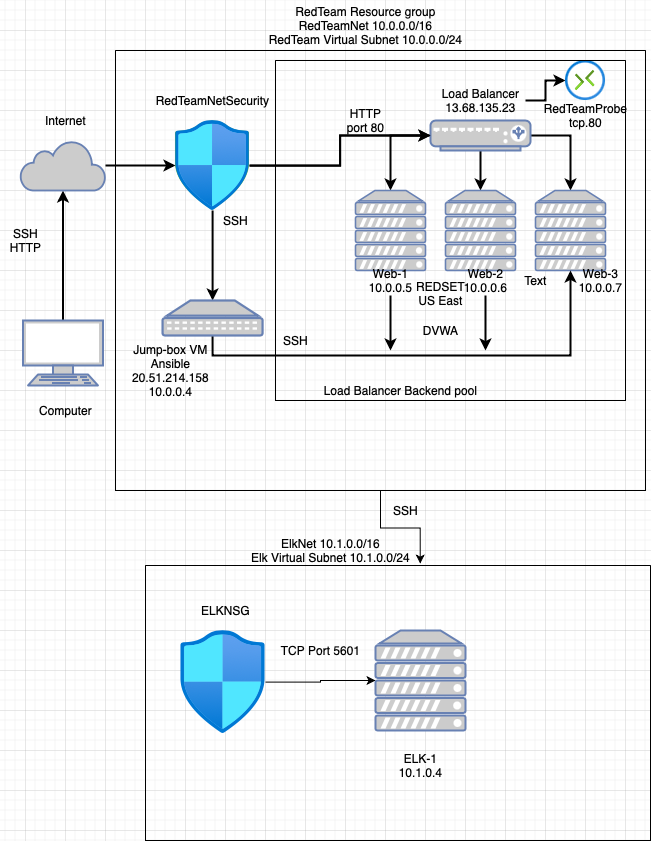

The diagram above was exported from draw.io. Its source (the exported page's mxGraphModel, read from the mxfile embedded in the PNG):
<mxGraphModel dx="1486" dy="447" grid="1" gridSize="10" guides="1" tooltips="1" connect="1" arrows="1" fold="1" page="1" pageScale="1" pageWidth="850" pageHeight="1100" math="0" shadow="0">
  <root>
    <mxCell id="0" />
    <mxCell id="1" parent="0" />
    <mxCell id="BWpnLMaZyTXxh_hYdeZp-3" style="edgeStyle=orthogonalEdgeStyle;rounded=0;orthogonalLoop=1;jettySize=auto;html=1;exitX=0.5;exitY=1;exitDx=0;exitDy=0;entryX=0.544;entryY=-0.007;entryDx=0;entryDy=0;entryPerimeter=0;" edge="1" parent="1" source="tTFggnVZy4mv658Dvmh5-3" target="BWpnLMaZyTXxh_hYdeZp-1">
      <mxGeometry relative="1" as="geometry" />
    </mxCell>
    <mxCell id="tTFggnVZy4mv658Dvmh5-3" value="" style="swimlane;startSize=0;" parent="1" vertex="1">
      <mxGeometry x="90" y="60" width="530" height="440" as="geometry" />
    </mxCell>
    <mxCell id="tTFggnVZy4mv658Dvmh5-11" value="" style="aspect=fixed;html=1;points=[];align=center;image;fontSize=12;image=img/lib/azure2/security/Security_Center.svg;" parent="tTFggnVZy4mv658Dvmh5-3" vertex="1">
      <mxGeometry x="60" y="70" width="74.12" height="90" as="geometry" />
    </mxCell>
    <mxCell id="tTFggnVZy4mv658Dvmh5-16" value="RedTeamNetSecurity" style="text;html=1;align=center;verticalAlign=middle;resizable=0;points=[];autosize=1;strokeColor=none;" parent="tTFggnVZy4mv658Dvmh5-3" vertex="1">
      <mxGeometry x="32.06" y="40" width="130" height="20" as="geometry" />
    </mxCell>
    <mxCell id="tTFggnVZy4mv658Dvmh5-31" style="edgeStyle=orthogonalEdgeStyle;rounded=0;orthogonalLoop=1;jettySize=auto;html=1;endSize=6;targetPerimeterSpacing=0;strokeWidth=2;" parent="tTFggnVZy4mv658Dvmh5-3" source="tTFggnVZy4mv658Dvmh5-18" target="tTFggnVZy4mv658Dvmh5-19" edge="1">
      <mxGeometry relative="1" as="geometry" />
    </mxCell>
    <mxCell id="tTFggnVZy4mv658Dvmh5-32" style="edgeStyle=orthogonalEdgeStyle;rounded=0;orthogonalLoop=1;jettySize=auto;html=1;exitX=0.5;exitY=1;exitDx=0;exitDy=0;exitPerimeter=0;endSize=6;targetPerimeterSpacing=0;strokeWidth=2;" parent="tTFggnVZy4mv658Dvmh5-3" source="tTFggnVZy4mv658Dvmh5-18" target="tTFggnVZy4mv658Dvmh5-20" edge="1">
      <mxGeometry relative="1" as="geometry" />
    </mxCell>
    <mxCell id="tTFggnVZy4mv658Dvmh5-33" style="edgeStyle=orthogonalEdgeStyle;rounded=0;orthogonalLoop=1;jettySize=auto;html=1;endSize=6;targetPerimeterSpacing=0;strokeWidth=2;" parent="tTFggnVZy4mv658Dvmh5-3" source="tTFggnVZy4mv658Dvmh5-18" target="tTFggnVZy4mv658Dvmh5-23" edge="1">
      <mxGeometry relative="1" as="geometry" />
    </mxCell>
    <mxCell id="tTFggnVZy4mv658Dvmh5-18" value="" style="fontColor=#0066CC;verticalAlign=top;verticalLabelPosition=bottom;labelPosition=center;align=center;html=1;outlineConnect=0;fillColor=#CCCCCC;strokeColor=#6881B3;gradientColor=none;gradientDirection=north;strokeWidth=2;shape=mxgraph.networks.load_balancer;" parent="tTFggnVZy4mv658Dvmh5-3" vertex="1">
      <mxGeometry x="315" y="70" width="100" height="30" as="geometry" />
    </mxCell>
    <mxCell id="tTFggnVZy4mv658Dvmh5-19" value="" style="fontColor=#0066CC;verticalAlign=top;verticalLabelPosition=bottom;labelPosition=center;align=center;html=1;outlineConnect=0;fillColor=#CCCCCC;strokeColor=#6881B3;gradientColor=none;gradientDirection=north;strokeWidth=2;shape=mxgraph.networks.server;" parent="tTFggnVZy4mv658Dvmh5-3" vertex="1">
      <mxGeometry x="240" y="140" width="70" height="80" as="geometry" />
    </mxCell>
    <mxCell id="tTFggnVZy4mv658Dvmh5-20" value="" style="fontColor=#0066CC;verticalAlign=top;verticalLabelPosition=bottom;labelPosition=center;align=center;html=1;outlineConnect=0;fillColor=#CCCCCC;strokeColor=#6881B3;gradientColor=none;gradientDirection=north;strokeWidth=2;shape=mxgraph.networks.server;" parent="tTFggnVZy4mv658Dvmh5-3" vertex="1">
      <mxGeometry x="330" y="140" width="70" height="80" as="geometry" />
    </mxCell>
    <mxCell id="tTFggnVZy4mv658Dvmh5-23" value="" style="fontColor=#0066CC;verticalAlign=top;verticalLabelPosition=bottom;labelPosition=center;align=center;html=1;outlineConnect=0;fillColor=#CCCCCC;strokeColor=#6881B3;gradientColor=none;gradientDirection=north;strokeWidth=2;shape=mxgraph.networks.server;" parent="tTFggnVZy4mv658Dvmh5-3" vertex="1">
      <mxGeometry x="420" y="140" width="70" height="80" as="geometry" />
    </mxCell>
    <mxCell id="tTFggnVZy4mv658Dvmh5-24" style="edgeStyle=orthogonalEdgeStyle;rounded=0;orthogonalLoop=1;jettySize=auto;html=1;exitX=0.5;exitY=1;exitDx=0;exitDy=0;exitPerimeter=0;endSize=6;targetPerimeterSpacing=0;strokeWidth=2;" parent="tTFggnVZy4mv658Dvmh5-3" source="tTFggnVZy4mv658Dvmh5-23" target="tTFggnVZy4mv658Dvmh5-23" edge="1">
      <mxGeometry relative="1" as="geometry" />
    </mxCell>
    <mxCell id="tTFggnVZy4mv658Dvmh5-37" style="edgeStyle=orthogonalEdgeStyle;rounded=0;orthogonalLoop=1;jettySize=auto;html=1;endSize=6;targetPerimeterSpacing=0;strokeWidth=2;" parent="tTFggnVZy4mv658Dvmh5-3" source="tTFggnVZy4mv658Dvmh5-27" target="tTFggnVZy4mv658Dvmh5-18" edge="1">
      <mxGeometry relative="1" as="geometry" />
    </mxCell>
    <mxCell id="tTFggnVZy4mv658Dvmh5-38" style="edgeStyle=orthogonalEdgeStyle;rounded=0;orthogonalLoop=1;jettySize=auto;html=1;entryX=0;entryY=0.5;entryDx=0;entryDy=0;entryPerimeter=0;endSize=6;targetPerimeterSpacing=0;strokeWidth=2;" parent="tTFggnVZy4mv658Dvmh5-3" source="tTFggnVZy4mv658Dvmh5-27" target="tTFggnVZy4mv658Dvmh5-18" edge="1">
      <mxGeometry relative="1" as="geometry" />
    </mxCell>
    <mxCell id="tTFggnVZy4mv658Dvmh5-40" style="edgeStyle=orthogonalEdgeStyle;rounded=0;orthogonalLoop=1;jettySize=auto;html=1;endSize=6;targetPerimeterSpacing=0;strokeWidth=2;" parent="tTFggnVZy4mv658Dvmh5-3" source="tTFggnVZy4mv658Dvmh5-27" target="tTFggnVZy4mv658Dvmh5-30" edge="1">
      <mxGeometry relative="1" as="geometry" />
    </mxCell>
    <mxCell id="tTFggnVZy4mv658Dvmh5-27" value="" style="aspect=fixed;html=1;points=[];align=center;image;fontSize=12;image=img/lib/azure2/networking/Network_Security_Groups.svg;" parent="tTFggnVZy4mv658Dvmh5-3" vertex="1">
      <mxGeometry x="60" y="70.07" width="74.06" height="89.93" as="geometry" />
    </mxCell>
    <mxCell id="tTFggnVZy4mv658Dvmh5-41" style="edgeStyle=orthogonalEdgeStyle;rounded=0;orthogonalLoop=1;jettySize=auto;html=1;exitX=0.5;exitY=1;exitDx=0;exitDy=0;exitPerimeter=0;entryX=0.5;entryY=1;entryDx=0;entryDy=0;entryPerimeter=0;endSize=6;targetPerimeterSpacing=0;strokeWidth=2;" parent="tTFggnVZy4mv658Dvmh5-3" source="tTFggnVZy4mv658Dvmh5-30" target="tTFggnVZy4mv658Dvmh5-23" edge="1">
      <mxGeometry relative="1" as="geometry" />
    </mxCell>
    <mxCell id="tTFggnVZy4mv658Dvmh5-30" value="" style="fontColor=#0066CC;verticalAlign=top;verticalLabelPosition=bottom;labelPosition=center;align=center;html=1;outlineConnect=0;fillColor=#CCCCCC;strokeColor=#6881B3;gradientColor=none;gradientDirection=north;strokeWidth=2;shape=mxgraph.networks.patch_panel;" parent="tTFggnVZy4mv658Dvmh5-3" vertex="1">
      <mxGeometry x="47.06" y="250" width="100" height="35" as="geometry" />
    </mxCell>
    <mxCell id="tTFggnVZy4mv658Dvmh5-36" value="Web-3&lt;br&gt;10.0.0.7" style="text;html=1;align=center;verticalAlign=middle;resizable=0;points=[];autosize=1;strokeColor=none;" parent="tTFggnVZy4mv658Dvmh5-3" vertex="1">
      <mxGeometry x="455" y="215" width="60" height="30" as="geometry" />
    </mxCell>
    <mxCell id="tTFggnVZy4mv658Dvmh5-46" value="Jump-box VM&lt;br&gt;Ansible&lt;br&gt;20.51.214.158&lt;br&gt;10.0.0.4" style="text;html=1;align=center;verticalAlign=middle;resizable=0;points=[];autosize=1;strokeColor=none;" parent="tTFggnVZy4mv658Dvmh5-3" vertex="1">
      <mxGeometry x="10" y="290" width="90" height="60" as="geometry" />
    </mxCell>
    <mxCell id="tTFggnVZy4mv658Dvmh5-50" value="Load Balancer Backend pool" style="text;html=1;align=center;verticalAlign=middle;resizable=0;points=[];autosize=1;strokeColor=none;" parent="tTFggnVZy4mv658Dvmh5-3" vertex="1">
      <mxGeometry x="200" y="330" width="170" height="20" as="geometry" />
    </mxCell>
    <mxCell id="tTFggnVZy4mv658Dvmh5-53" value="DVWA" style="text;html=1;align=center;verticalAlign=middle;resizable=0;points=[];autosize=1;strokeColor=none;" parent="tTFggnVZy4mv658Dvmh5-3" vertex="1">
      <mxGeometry x="300" y="270" width="50" height="20" as="geometry" />
    </mxCell>
    <mxCell id="tTFggnVZy4mv658Dvmh5-59" style="edgeStyle=orthogonalEdgeStyle;rounded=0;orthogonalLoop=1;jettySize=auto;html=1;endSize=6;targetPerimeterSpacing=0;strokeWidth=2;" parent="tTFggnVZy4mv658Dvmh5-3" source="tTFggnVZy4mv658Dvmh5-54" target="tTFggnVZy4mv658Dvmh5-56" edge="1">
      <mxGeometry relative="1" as="geometry" />
    </mxCell>
    <mxCell id="tTFggnVZy4mv658Dvmh5-54" value="Load Balancer&lt;br&gt;13.68.135.23" style="text;html=1;align=center;verticalAlign=middle;resizable=0;points=[];autosize=1;strokeColor=none;" parent="tTFggnVZy4mv658Dvmh5-3" vertex="1">
      <mxGeometry x="320" y="35" width="90" height="30" as="geometry" />
    </mxCell>
    <mxCell id="tTFggnVZy4mv658Dvmh5-56" value="" style="aspect=fixed;html=1;points=[];align=center;image;fontSize=12;image=img/lib/azure2/networking/Connections.svg;" parent="tTFggnVZy4mv658Dvmh5-3" vertex="1">
      <mxGeometry x="450" y="10" width="40" height="40" as="geometry" />
    </mxCell>
    <mxCell id="tTFggnVZy4mv658Dvmh5-62" value="REDSET&lt;br&gt;US East" style="text;html=1;align=center;verticalAlign=middle;resizable=0;points=[];autosize=1;strokeColor=none;" parent="tTFggnVZy4mv658Dvmh5-3" vertex="1">
      <mxGeometry x="295" y="227.5" width="60" height="30" as="geometry" />
    </mxCell>
    <mxCell id="tTFggnVZy4mv658Dvmh5-4" value="RedTeam Resource group&lt;br&gt;RedTeamNet 10.0.0.0/16&lt;br&gt;RedTeam Virtual Subnet 10.0.0.0/24" style="text;html=1;align=center;verticalAlign=middle;resizable=0;points=[];autosize=1;strokeColor=none;" parent="1" vertex="1">
      <mxGeometry x="235" y="10" width="210" height="50" as="geometry" />
    </mxCell>
    <mxCell id="tTFggnVZy4mv658Dvmh5-9" style="edgeStyle=orthogonalEdgeStyle;rounded=0;orthogonalLoop=1;jettySize=auto;html=1;entryX=0.5;entryY=1;entryDx=0;entryDy=0;entryPerimeter=0;endSize=6;targetPerimeterSpacing=0;strokeWidth=2;" parent="1" source="tTFggnVZy4mv658Dvmh5-5" target="tTFggnVZy4mv658Dvmh5-7" edge="1">
      <mxGeometry relative="1" as="geometry" />
    </mxCell>
    <mxCell id="tTFggnVZy4mv658Dvmh5-5" value="" style="fontColor=#0066CC;verticalAlign=top;verticalLabelPosition=bottom;labelPosition=center;align=center;html=1;outlineConnect=0;fillColor=#CCCCCC;strokeColor=#6881B3;gradientColor=none;gradientDirection=north;strokeWidth=2;shape=mxgraph.networks.terminal;" parent="1" vertex="1">
      <mxGeometry x="-2.5" y="330" width="80" height="65" as="geometry" />
    </mxCell>
    <mxCell id="tTFggnVZy4mv658Dvmh5-6" value="Computer" style="text;html=1;align=center;verticalAlign=middle;resizable=0;points=[];autosize=1;strokeColor=none;" parent="1" vertex="1">
      <mxGeometry x="5" y="410" width="70" height="20" as="geometry" />
    </mxCell>
    <mxCell id="tTFggnVZy4mv658Dvmh5-15" style="edgeStyle=orthogonalEdgeStyle;rounded=0;orthogonalLoop=1;jettySize=auto;html=1;endSize=6;targetPerimeterSpacing=0;strokeWidth=2;" parent="1" source="tTFggnVZy4mv658Dvmh5-7" target="tTFggnVZy4mv658Dvmh5-11" edge="1">
      <mxGeometry relative="1" as="geometry" />
    </mxCell>
    <mxCell id="tTFggnVZy4mv658Dvmh5-7" value="" style="html=1;outlineConnect=0;fillColor=#CCCCCC;strokeColor=#6881B3;gradientColor=none;gradientDirection=north;strokeWidth=2;shape=mxgraph.networks.cloud;fontColor=#ffffff;" parent="1" vertex="1">
      <mxGeometry x="-5" y="150" width="85" height="50" as="geometry" />
    </mxCell>
    <mxCell id="tTFggnVZy4mv658Dvmh5-10" value="Internet" style="text;html=1;align=center;verticalAlign=middle;resizable=0;points=[];autosize=1;strokeColor=none;" parent="1" vertex="1">
      <mxGeometry x="10" y="120" width="60" height="20" as="geometry" />
    </mxCell>
    <mxCell id="tTFggnVZy4mv658Dvmh5-17" value="SSH&lt;br&gt;HTTP" style="text;html=1;align=center;verticalAlign=middle;resizable=0;points=[];autosize=1;strokeColor=none;" parent="1" vertex="1">
      <mxGeometry x="-25" y="235" width="50" height="30" as="geometry" />
    </mxCell>
    <mxCell id="tTFggnVZy4mv658Dvmh5-43" style="edgeStyle=orthogonalEdgeStyle;rounded=0;orthogonalLoop=1;jettySize=auto;html=1;endSize=6;targetPerimeterSpacing=0;strokeWidth=2;" parent="1" edge="1">
      <mxGeometry relative="1" as="geometry">
        <mxPoint x="365" y="360" as="targetPoint" />
        <mxPoint x="365" y="360" as="sourcePoint" />
        <Array as="points" />
      </mxGeometry>
    </mxCell>
    <mxCell id="tTFggnVZy4mv658Dvmh5-44" style="edgeStyle=orthogonalEdgeStyle;rounded=0;orthogonalLoop=1;jettySize=auto;html=1;endSize=6;targetPerimeterSpacing=0;strokeWidth=2;" parent="1" source="tTFggnVZy4mv658Dvmh5-34" edge="1">
      <mxGeometry relative="1" as="geometry">
        <mxPoint x="365" y="360" as="targetPoint" />
      </mxGeometry>
    </mxCell>
    <mxCell id="tTFggnVZy4mv658Dvmh5-34" value="Web-1&lt;br&gt;10.0.0.5" style="text;html=1;align=center;verticalAlign=middle;resizable=0;points=[];autosize=1;strokeColor=none;" parent="1" vertex="1">
      <mxGeometry x="335" y="275" width="60" height="30" as="geometry" />
    </mxCell>
    <mxCell id="tTFggnVZy4mv658Dvmh5-42" style="edgeStyle=orthogonalEdgeStyle;rounded=0;orthogonalLoop=1;jettySize=auto;html=1;endSize=6;targetPerimeterSpacing=0;strokeWidth=2;" parent="1" source="tTFggnVZy4mv658Dvmh5-35" edge="1">
      <mxGeometry relative="1" as="geometry">
        <mxPoint x="460" y="360" as="targetPoint" />
        <Array as="points">
          <mxPoint x="460" y="360" />
          <mxPoint x="460" y="360" />
        </Array>
      </mxGeometry>
    </mxCell>
    <mxCell id="tTFggnVZy4mv658Dvmh5-35" value="Web-2&lt;br&gt;10.0.0.6" style="text;html=1;align=center;verticalAlign=middle;resizable=0;points=[];autosize=1;strokeColor=none;" parent="1" vertex="1">
      <mxGeometry x="430" y="275" width="60" height="30" as="geometry" />
    </mxCell>
    <mxCell id="tTFggnVZy4mv658Dvmh5-39" value="HTTP&lt;br&gt;port 80" style="text;html=1;align=center;verticalAlign=middle;resizable=0;points=[];autosize=1;strokeColor=none;" parent="1" vertex="1">
      <mxGeometry x="315" y="115" width="50" height="30" as="geometry" />
    </mxCell>
    <mxCell id="tTFggnVZy4mv658Dvmh5-49" value="" style="swimlane;startSize=0;" parent="1" vertex="1">
      <mxGeometry x="250" y="70" width="350" height="340" as="geometry" />
    </mxCell>
    <mxCell id="tTFggnVZy4mv658Dvmh5-51" value="SSH" style="text;html=1;align=center;verticalAlign=middle;resizable=0;points=[];autosize=1;strokeColor=none;" parent="1" vertex="1">
      <mxGeometry x="190" y="220" width="40" height="20" as="geometry" />
    </mxCell>
    <mxCell id="tTFggnVZy4mv658Dvmh5-52" value="SSH" style="text;html=1;align=center;verticalAlign=middle;resizable=0;points=[];autosize=1;strokeColor=none;" parent="1" vertex="1">
      <mxGeometry x="250" y="340" width="40" height="20" as="geometry" />
    </mxCell>
    <mxCell id="tTFggnVZy4mv658Dvmh5-61" value="RedTeamProbe&lt;br&gt;tcp.80" style="text;html=1;align=center;verticalAlign=middle;resizable=0;points=[];autosize=1;strokeColor=none;" parent="1" vertex="1">
      <mxGeometry x="510" y="110" width="100" height="30" as="geometry" />
    </mxCell>
    <mxCell id="tTFggnVZy4mv658Dvmh5-63" value="Text" style="text;html=1;align=center;verticalAlign=middle;resizable=0;points=[];autosize=1;strokeColor=none;" parent="1" vertex="1">
      <mxGeometry x="490" y="280" width="40" height="20" as="geometry" />
    </mxCell>
    <mxCell id="BWpnLMaZyTXxh_hYdeZp-1" value="" style="swimlane;startSize=0;" vertex="1" parent="1">
      <mxGeometry x="120" y="575" width="505" height="275" as="geometry" />
    </mxCell>
    <mxCell id="BWpnLMaZyTXxh_hYdeZp-5" value="" style="fontColor=#0066CC;verticalAlign=top;verticalLabelPosition=bottom;labelPosition=center;align=center;html=1;outlineConnect=0;fillColor=#CCCCCC;strokeColor=#6881B3;gradientColor=none;gradientDirection=north;strokeWidth=2;shape=mxgraph.networks.server;" vertex="1" parent="BWpnLMaZyTXxh_hYdeZp-1">
      <mxGeometry x="230" y="65" width="90" height="100" as="geometry" />
    </mxCell>
    <mxCell id="BWpnLMaZyTXxh_hYdeZp-14" style="edgeStyle=orthogonalEdgeStyle;rounded=0;orthogonalLoop=1;jettySize=auto;html=1;" edge="1" parent="BWpnLMaZyTXxh_hYdeZp-1" source="BWpnLMaZyTXxh_hYdeZp-11" target="BWpnLMaZyTXxh_hYdeZp-5">
      <mxGeometry relative="1" as="geometry">
        <Array as="points">
          <mxPoint x="175" y="117" />
          <mxPoint x="175" y="115" />
        </Array>
      </mxGeometry>
    </mxCell>
    <mxCell id="BWpnLMaZyTXxh_hYdeZp-11" value="" style="aspect=fixed;html=1;points=[];align=center;image;fontSize=12;image=img/lib/azure2/networking/Network_Security_Groups.svg;" vertex="1" parent="BWpnLMaZyTXxh_hYdeZp-1">
      <mxGeometry x="35" y="65" width="85" height="103.21" as="geometry" />
    </mxCell>
    <mxCell id="BWpnLMaZyTXxh_hYdeZp-2" value="ElkNet 10.1.0.0/16&lt;br&gt;Elk Virtual Subnet 10.1.0.0/24" style="text;html=1;align=center;verticalAlign=middle;resizable=0;points=[];autosize=1;strokeColor=none;" vertex="1" parent="1">
      <mxGeometry x="220" y="545" width="170" height="30" as="geometry" />
    </mxCell>
    <mxCell id="BWpnLMaZyTXxh_hYdeZp-9" value="ELK-1&lt;br&gt;10.1.0.4" style="text;html=1;align=center;verticalAlign=middle;resizable=0;points=[];autosize=1;strokeColor=none;" vertex="1" parent="1">
      <mxGeometry x="365" y="760" width="60" height="30" as="geometry" />
    </mxCell>
    <mxCell id="BWpnLMaZyTXxh_hYdeZp-10" value="SSH" style="text;html=1;align=center;verticalAlign=middle;resizable=0;points=[];autosize=1;strokeColor=none;" vertex="1" parent="1">
      <mxGeometry x="360" y="510" width="40" height="20" as="geometry" />
    </mxCell>
    <mxCell id="BWpnLMaZyTXxh_hYdeZp-16" value="ELKNSG" style="text;html=1;align=center;verticalAlign=middle;resizable=0;points=[];autosize=1;strokeColor=none;" vertex="1" parent="1">
      <mxGeometry x="170" y="610" width="60" height="20" as="geometry" />
    </mxCell>
    <mxCell id="BWpnLMaZyTXxh_hYdeZp-17" value="TCP Port 5601" style="text;html=1;align=center;verticalAlign=middle;resizable=0;points=[];autosize=1;strokeColor=none;" vertex="1" parent="1">
      <mxGeometry x="250" y="650" width="90" height="20" as="geometry" />
    </mxCell>
  </root>
</mxGraphModel>